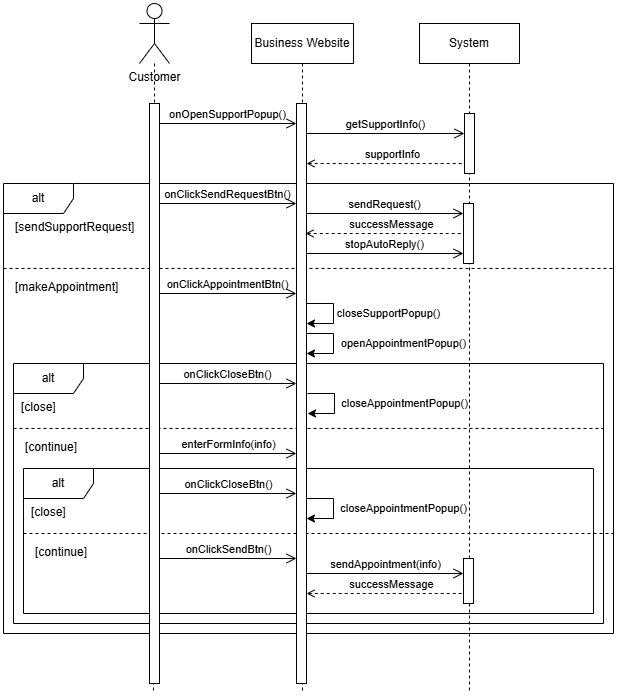

The diagram above was exported from draw.io. Its source (the exported page's mxGraphModel, read from the mxfile embedded in the PNG):
<mxGraphModel dx="223" dy="557" grid="1" gridSize="10" guides="1" tooltips="1" connect="1" arrows="1" fold="1" page="1" pageScale="1" pageWidth="827" pageHeight="1169" math="0" shadow="0">
  <root>
    <mxCell id="0" />
    <mxCell id="1" parent="0" />
    <mxCell id="WGCuCiQhWnOGOZ612KJ6-3" value="alt" style="shape=umlFrame;whiteSpace=wrap;html=1;pointerEvents=0;recursiveResize=0;container=1;collapsible=0;width=70;height=30;" parent="1" vertex="1">
      <mxGeometry x="920" y="480" width="590" height="260" as="geometry" />
    </mxCell>
    <mxCell id="WGCuCiQhWnOGOZ612KJ6-4" value="[close]" style="text;html=1;" parent="WGCuCiQhWnOGOZ612KJ6-3" vertex="1">
      <mxGeometry width="100" height="20" relative="1" as="geometry">
        <mxPoint x="6" y="30" as="offset" />
      </mxGeometry>
    </mxCell>
    <mxCell id="WGCuCiQhWnOGOZ612KJ6-6" value="onClickCloseBtn()" style="endArrow=open;startArrow=none;endFill=0;startFill=0;endSize=8;html=1;verticalAlign=bottom;labelBackgroundColor=none;rounded=0;" parent="WGCuCiQhWnOGOZ612KJ6-3" edge="1">
      <mxGeometry width="160" relative="1" as="geometry">
        <mxPoint x="146.00000000000023" y="20" as="sourcePoint" />
        <mxPoint x="283" y="20" as="targetPoint" />
        <mxPoint as="offset" />
      </mxGeometry>
    </mxCell>
    <mxCell id="WGCuCiQhWnOGOZ612KJ6-7" value="closeAppointmentPopup()" style="edgeStyle=orthogonalEdgeStyle;rounded=0;orthogonalLoop=1;jettySize=auto;html=1;curved=0;" parent="WGCuCiQhWnOGOZ612KJ6-3" edge="1">
      <mxGeometry y="70" relative="1" as="geometry">
        <mxPoint as="offset" />
        <mxPoint x="294" y="30" as="sourcePoint" />
        <mxPoint x="294" y="49.99999999999977" as="targetPoint" />
        <Array as="points">
          <mxPoint x="321" y="30" />
          <mxPoint x="321" y="50" />
        </Array>
      </mxGeometry>
    </mxCell>
    <mxCell id="WGCuCiQhWnOGOZ612KJ6-8" value="" style="line;strokeWidth=1;dashed=1;labelPosition=center;verticalLabelPosition=bottom;align=left;verticalAlign=top;spacingLeft=20;spacingTop=15;html=1;whiteSpace=wrap;" parent="WGCuCiQhWnOGOZ612KJ6-3" vertex="1">
      <mxGeometry y="60" width="590" height="10" as="geometry" />
    </mxCell>
    <mxCell id="WGCuCiQhWnOGOZ612KJ6-9" value="[continue]" style="text;html=1;" parent="WGCuCiQhWnOGOZ612KJ6-3" vertex="1">
      <mxGeometry x="10.000000000000114" y="69.99999999999989" width="100" height="20" as="geometry" />
    </mxCell>
    <mxCell id="WGCuCiQhWnOGOZ612KJ6-10" value="enterFormInfo(info)" style="endArrow=open;startArrow=none;endFill=0;startFill=0;endSize=8;html=1;verticalAlign=bottom;labelBackgroundColor=none;rounded=0;" parent="WGCuCiQhWnOGOZ612KJ6-3" source="7AeGO-yp6jUHJFnvuS8f-40" edge="1">
      <mxGeometry width="160" relative="1" as="geometry">
        <mxPoint x="150.00000000000023" y="89.99999999999999" as="sourcePoint" />
        <mxPoint x="283" y="89.99999999999999" as="targetPoint" />
        <mxPoint as="offset" />
      </mxGeometry>
    </mxCell>
    <mxCell id="sdZ8EaMK7IcdmUVfekt2-1" value="alt" style="shape=umlFrame;whiteSpace=wrap;html=1;pointerEvents=0;recursiveResize=0;container=1;collapsible=0;width=70;height=30;" parent="WGCuCiQhWnOGOZ612KJ6-3" vertex="1">
      <mxGeometry x="10" y="105" width="570" height="145" as="geometry" />
    </mxCell>
    <mxCell id="sdZ8EaMK7IcdmUVfekt2-2" value="[close]" style="text;html=1;" parent="sdZ8EaMK7IcdmUVfekt2-1" vertex="1">
      <mxGeometry width="100" height="20" relative="1" as="geometry">
        <mxPoint x="6" y="30" as="offset" />
      </mxGeometry>
    </mxCell>
    <mxCell id="sdZ8EaMK7IcdmUVfekt2-4" value="closeAppointmentPopup()" style="edgeStyle=orthogonalEdgeStyle;rounded=0;orthogonalLoop=1;jettySize=auto;html=1;curved=0;" parent="sdZ8EaMK7IcdmUVfekt2-1" edge="1">
      <mxGeometry y="70" relative="1" as="geometry">
        <mxPoint as="offset" />
        <mxPoint x="283" y="30" as="sourcePoint" />
        <mxPoint x="283" y="49.99999999999977" as="targetPoint" />
        <Array as="points">
          <mxPoint x="310" y="30" />
          <mxPoint x="310" y="50" />
        </Array>
      </mxGeometry>
    </mxCell>
    <mxCell id="sdZ8EaMK7IcdmUVfekt2-5" value="" style="line;strokeWidth=1;dashed=1;labelPosition=center;verticalLabelPosition=bottom;align=left;verticalAlign=top;spacingLeft=20;spacingTop=15;html=1;whiteSpace=wrap;" parent="sdZ8EaMK7IcdmUVfekt2-1" vertex="1">
      <mxGeometry y="60" width="590" height="10" as="geometry" />
    </mxCell>
    <mxCell id="sdZ8EaMK7IcdmUVfekt2-6" value="[continue]" style="text;html=1;" parent="sdZ8EaMK7IcdmUVfekt2-1" vertex="1">
      <mxGeometry x="10.000000000000114" y="69.99999999999989" width="100" height="20" as="geometry" />
    </mxCell>
    <mxCell id="sdZ8EaMK7IcdmUVfekt2-7" value="onClickSendBtn()" style="endArrow=open;startArrow=none;endFill=0;startFill=0;endSize=8;html=1;verticalAlign=bottom;labelBackgroundColor=none;rounded=0;" parent="sdZ8EaMK7IcdmUVfekt2-1" source="7AeGO-yp6jUHJFnvuS8f-40" edge="1">
      <mxGeometry width="160" relative="1" as="geometry">
        <mxPoint x="140.00000000000023" y="89.99999999999999" as="sourcePoint" />
        <mxPoint x="273" y="89.99999999999999" as="targetPoint" />
        <mxPoint as="offset" />
      </mxGeometry>
    </mxCell>
    <mxCell id="sdZ8EaMK7IcdmUVfekt2-3" value="onClickCloseBtn()" style="endArrow=open;startArrow=none;endFill=0;startFill=0;endSize=8;html=1;verticalAlign=bottom;labelBackgroundColor=none;rounded=0;" parent="sdZ8EaMK7IcdmUVfekt2-1" edge="1">
      <mxGeometry width="160" relative="1" as="geometry">
        <mxPoint x="136" y="24.999999999999886" as="sourcePoint" />
        <mxPoint x="273" y="24.999999999999886" as="targetPoint" />
        <mxPoint as="offset" />
      </mxGeometry>
    </mxCell>
    <mxCell id="sdZ8EaMK7IcdmUVfekt2-8" value="sendAppointment(info)" style="endArrow=open;startArrow=none;endFill=0;startFill=0;endSize=8;html=1;verticalAlign=bottom;labelBackgroundColor=none;rounded=0;" parent="sdZ8EaMK7IcdmUVfekt2-1" edge="1">
      <mxGeometry width="160" relative="1" as="geometry">
        <mxPoint x="283" y="105" as="sourcePoint" />
        <mxPoint x="440" y="105" as="targetPoint" />
        <mxPoint as="offset" />
      </mxGeometry>
    </mxCell>
    <mxCell id="sdZ8EaMK7IcdmUVfekt2-10" value="successMessage" style="endArrow=none;startArrow=open;endFill=0;startFill=0;endSize=8;html=1;verticalAlign=bottom;dashed=1;labelBackgroundColor=none;rounded=0;" parent="sdZ8EaMK7IcdmUVfekt2-1" edge="1">
      <mxGeometry x="0.0872" width="160" relative="1" as="geometry">
        <mxPoint x="283" y="125" as="sourcePoint" />
        <mxPoint x="440" y="125" as="targetPoint" />
        <mxPoint as="offset" />
      </mxGeometry>
    </mxCell>
    <mxCell id="7AeGO-yp6jUHJFnvuS8f-1" value="&lt;div&gt;System&lt;/div&gt;" style="shape=umlLifeline;perimeter=lifelinePerimeter;whiteSpace=wrap;html=1;container=1;dropTarget=0;collapsible=0;recursiveResize=0;outlineConnect=0;portConstraint=eastwest;newEdgeStyle={&quot;edgeStyle&quot;:&quot;elbowEdgeStyle&quot;,&quot;elbow&quot;:&quot;vertical&quot;,&quot;curved&quot;:0,&quot;rounded&quot;:0};" parent="1" vertex="1">
      <mxGeometry x="1326" y="140" width="100" height="670" as="geometry" />
    </mxCell>
    <mxCell id="7AeGO-yp6jUHJFnvuS8f-2" value="" style="html=1;points=[[0,0,0,0,5],[0,1,0,0,-5],[1,0,0,0,5],[1,1,0,0,-5]];perimeter=orthogonalPerimeter;outlineConnect=0;targetShapes=umlLifeline;portConstraint=eastwest;newEdgeStyle={&quot;curved&quot;:0,&quot;rounded&quot;:0};" parent="7AeGO-yp6jUHJFnvuS8f-1" vertex="1">
      <mxGeometry x="45" y="90" width="10" height="60" as="geometry" />
    </mxCell>
    <mxCell id="sdZ8EaMK7IcdmUVfekt2-9" value="" style="html=1;points=[[0,0,0,0,5],[0,1,0,0,-5],[1,0,0,0,5],[1,1,0,0,-5]];perimeter=orthogonalPerimeter;outlineConnect=0;targetShapes=umlLifeline;portConstraint=eastwest;newEdgeStyle={&quot;curved&quot;:0,&quot;rounded&quot;:0};" parent="7AeGO-yp6jUHJFnvuS8f-1" vertex="1">
      <mxGeometry x="44" y="535" width="10" height="45" as="geometry" />
    </mxCell>
    <mxCell id="7AeGO-yp6jUHJFnvuS8f-15" value="alt" style="shape=umlFrame;whiteSpace=wrap;html=1;pointerEvents=0;recursiveResize=0;container=1;collapsible=0;width=70;height=30;" parent="1" vertex="1">
      <mxGeometry x="910" y="300" width="610" height="450" as="geometry" />
    </mxCell>
    <mxCell id="7AeGO-yp6jUHJFnvuS8f-16" value="[sendSupportRequest]" style="text;html=1;" parent="7AeGO-yp6jUHJFnvuS8f-15" vertex="1">
      <mxGeometry width="100" height="20" relative="1" as="geometry">
        <mxPoint x="10" y="30" as="offset" />
      </mxGeometry>
    </mxCell>
    <mxCell id="I8LOUFs1xhSRvwttQqEL-1" value="" style="html=1;points=[[0,0,0,0,5],[0,1,0,0,-5],[1,0,0,0,5],[1,1,0,0,-5]];perimeter=orthogonalPerimeter;outlineConnect=0;targetShapes=umlLifeline;portConstraint=eastwest;newEdgeStyle={&quot;curved&quot;:0,&quot;rounded&quot;:0};" parent="7AeGO-yp6jUHJFnvuS8f-15" vertex="1">
      <mxGeometry x="460" y="20" width="10" height="60" as="geometry" />
    </mxCell>
    <mxCell id="I8LOUFs1xhSRvwttQqEL-2" value="sendRequest()" style="endArrow=open;startArrow=none;endFill=0;startFill=0;endSize=8;html=1;verticalAlign=bottom;labelBackgroundColor=none;rounded=0;" parent="7AeGO-yp6jUHJFnvuS8f-15" edge="1">
      <mxGeometry width="160" relative="1" as="geometry">
        <mxPoint x="302" y="30" as="sourcePoint" />
        <mxPoint x="460" y="30" as="targetPoint" />
        <mxPoint as="offset" />
      </mxGeometry>
    </mxCell>
    <mxCell id="3cr8rSYgKlt9oPhvltZK-3" value="successMessage" style="endArrow=none;startArrow=open;endFill=0;startFill=0;endSize=8;html=1;verticalAlign=bottom;dashed=1;labelBackgroundColor=none;rounded=0;" parent="7AeGO-yp6jUHJFnvuS8f-15" edge="1">
      <mxGeometry x="0.0872" width="160" relative="1" as="geometry">
        <mxPoint x="302" y="50" as="sourcePoint" />
        <mxPoint x="460" y="50" as="targetPoint" />
        <mxPoint as="offset" />
      </mxGeometry>
    </mxCell>
    <mxCell id="GsZ8lCkyIEtzyQ3l07q8-1" value="stopAutoReply()" style="endArrow=open;startArrow=none;endFill=0;startFill=0;endSize=8;html=1;verticalAlign=bottom;labelBackgroundColor=none;rounded=0;" parent="7AeGO-yp6jUHJFnvuS8f-15" edge="1">
      <mxGeometry width="160" relative="1" as="geometry">
        <mxPoint x="302" y="70" as="sourcePoint" />
        <mxPoint x="460" y="70" as="targetPoint" />
        <mxPoint as="offset" />
      </mxGeometry>
    </mxCell>
    <mxCell id="UM12dcQgA4pQjKJx0hRd-1" value="" style="line;strokeWidth=1;dashed=1;labelPosition=center;verticalLabelPosition=bottom;align=left;verticalAlign=top;spacingLeft=20;spacingTop=15;html=1;whiteSpace=wrap;" parent="7AeGO-yp6jUHJFnvuS8f-15" vertex="1">
      <mxGeometry y="80" width="610" height="10" as="geometry" />
    </mxCell>
    <mxCell id="UM12dcQgA4pQjKJx0hRd-2" value="[makeAppointment]" style="text;html=1;" parent="7AeGO-yp6jUHJFnvuS8f-15" vertex="1">
      <mxGeometry x="10" y="90" width="100" height="20" as="geometry" />
    </mxCell>
    <mxCell id="7AeGO-yp6jUHJFnvuS8f-34" value="Business Website" style="shape=umlLifeline;perimeter=lifelinePerimeter;whiteSpace=wrap;html=1;container=1;dropTarget=0;collapsible=0;recursiveResize=0;outlineConnect=0;portConstraint=eastwest;newEdgeStyle={&quot;edgeStyle&quot;:&quot;elbowEdgeStyle&quot;,&quot;elbow&quot;:&quot;vertical&quot;,&quot;curved&quot;:0,&quot;rounded&quot;:0};" parent="1" vertex="1">
      <mxGeometry x="1158" y="140" width="102" height="670" as="geometry" />
    </mxCell>
    <mxCell id="Ny20AmpupLm152bypzd6-1" value="closeSupportPopup()" style="edgeStyle=orthogonalEdgeStyle;rounded=0;orthogonalLoop=1;jettySize=auto;html=1;curved=0;" parent="7AeGO-yp6jUHJFnvuS8f-34" source="7AeGO-yp6jUHJFnvuS8f-35" edge="1">
      <mxGeometry y="55" relative="1" as="geometry">
        <mxPoint as="offset" />
        <mxPoint x="55" y="260" as="sourcePoint" />
        <mxPoint x="55" y="299.9999999999998" as="targetPoint" />
        <Array as="points">
          <mxPoint x="82" y="280" />
          <mxPoint x="82" y="300" />
        </Array>
      </mxGeometry>
    </mxCell>
    <mxCell id="7AeGO-yp6jUHJFnvuS8f-35" value="" style="html=1;points=[[0,0,0,0,5],[0,1,0,0,-5],[1,0,0,0,5],[1,1,0,0,-5]];perimeter=orthogonalPerimeter;outlineConnect=0;targetShapes=umlLifeline;portConstraint=eastwest;newEdgeStyle={&quot;curved&quot;:0,&quot;rounded&quot;:0};" parent="7AeGO-yp6jUHJFnvuS8f-34" vertex="1">
      <mxGeometry x="45" y="80" width="10" height="580" as="geometry" />
    </mxCell>
    <mxCell id="7AeGO-yp6jUHJFnvuS8f-38" style="edgeStyle=orthogonalEdgeStyle;rounded=0;orthogonalLoop=1;jettySize=auto;html=1;endArrow=none;endFill=0;dashed=1;" parent="1" source="7AeGO-yp6jUHJFnvuS8f-39" edge="1">
      <mxGeometry relative="1" as="geometry">
        <mxPoint x="1060" y="810" as="targetPoint" />
      </mxGeometry>
    </mxCell>
    <mxCell id="7AeGO-yp6jUHJFnvuS8f-39" value="Customer" style="shape=umlActor;verticalLabelPosition=bottom;verticalAlign=top;html=1;" parent="1" vertex="1">
      <mxGeometry x="1046" y="120" width="30" height="60" as="geometry" />
    </mxCell>
    <mxCell id="7AeGO-yp6jUHJFnvuS8f-42" value="getSupportInfo()" style="endArrow=open;startArrow=none;endFill=0;startFill=0;endSize=8;html=1;verticalAlign=bottom;labelBackgroundColor=none;rounded=0;" parent="1" edge="1">
      <mxGeometry width="160" relative="1" as="geometry">
        <mxPoint x="1213" y="250" as="sourcePoint" />
        <mxPoint x="1371" y="250" as="targetPoint" />
        <mxPoint as="offset" />
      </mxGeometry>
    </mxCell>
    <mxCell id="7AeGO-yp6jUHJFnvuS8f-43" value="supportInfo" style="endArrow=none;startArrow=open;endFill=0;startFill=0;endSize=8;html=1;verticalAlign=bottom;dashed=1;labelBackgroundColor=none;rounded=0;" parent="1" edge="1">
      <mxGeometry x="0.0872" width="160" relative="1" as="geometry">
        <mxPoint x="1213" y="280" as="sourcePoint" />
        <mxPoint x="1371" y="280" as="targetPoint" />
        <mxPoint as="offset" />
      </mxGeometry>
    </mxCell>
    <mxCell id="7AeGO-yp6jUHJFnvuS8f-45" value="onOpenSupportPopup()" style="endArrow=open;startArrow=none;endFill=0;startFill=0;endSize=8;html=1;verticalAlign=bottom;labelBackgroundColor=none;rounded=0;" parent="1" edge="1">
      <mxGeometry width="160" relative="1" as="geometry">
        <mxPoint x="1066.0000000000002" y="240" as="sourcePoint" />
        <mxPoint x="1203" y="240" as="targetPoint" />
        <mxPoint as="offset" />
      </mxGeometry>
    </mxCell>
    <mxCell id="3cr8rSYgKlt9oPhvltZK-2" value="onClickSendRequestBtn()" style="endArrow=open;startArrow=none;endFill=0;startFill=0;endSize=8;html=1;verticalAlign=bottom;labelBackgroundColor=none;rounded=0;" parent="1" edge="1">
      <mxGeometry width="160" relative="1" as="geometry">
        <mxPoint x="1066.0000000000002" y="320" as="sourcePoint" />
        <mxPoint x="1203" y="320" as="targetPoint" />
        <mxPoint as="offset" />
      </mxGeometry>
    </mxCell>
    <mxCell id="UM12dcQgA4pQjKJx0hRd-3" value="onClickAppointmentBtn()" style="endArrow=open;startArrow=none;endFill=0;startFill=0;endSize=8;html=1;verticalAlign=bottom;labelBackgroundColor=none;rounded=0;" parent="1" edge="1">
      <mxGeometry width="160" relative="1" as="geometry">
        <mxPoint x="1066.0000000000002" y="410" as="sourcePoint" />
        <mxPoint x="1203" y="410" as="targetPoint" />
        <mxPoint as="offset" />
      </mxGeometry>
    </mxCell>
    <mxCell id="WGCuCiQhWnOGOZ612KJ6-2" value="openAppointmentPopup()" style="edgeStyle=orthogonalEdgeStyle;rounded=0;orthogonalLoop=1;jettySize=auto;html=1;curved=0;" parent="1" edge="1">
      <mxGeometry y="70" relative="1" as="geometry">
        <mxPoint as="offset" />
        <mxPoint x="1213" y="450" as="sourcePoint" />
        <mxPoint x="1213" y="469.9999999999998" as="targetPoint" />
        <Array as="points">
          <mxPoint x="1240" y="450" />
          <mxPoint x="1240" y="470" />
        </Array>
      </mxGeometry>
    </mxCell>
    <mxCell id="7AeGO-yp6jUHJFnvuS8f-40" value="" style="html=1;points=[[0,0,0,0,5],[0,1,0,0,-5],[1,0,0,0,5],[1,1,0,0,-5]];perimeter=orthogonalPerimeter;outlineConnect=0;targetShapes=umlLifeline;portConstraint=eastwest;newEdgeStyle={&quot;curved&quot;:0,&quot;rounded&quot;:0};" parent="1" vertex="1">
      <mxGeometry x="1056" y="220" width="10" height="580" as="geometry" />
    </mxCell>
  </root>
</mxGraphModel>